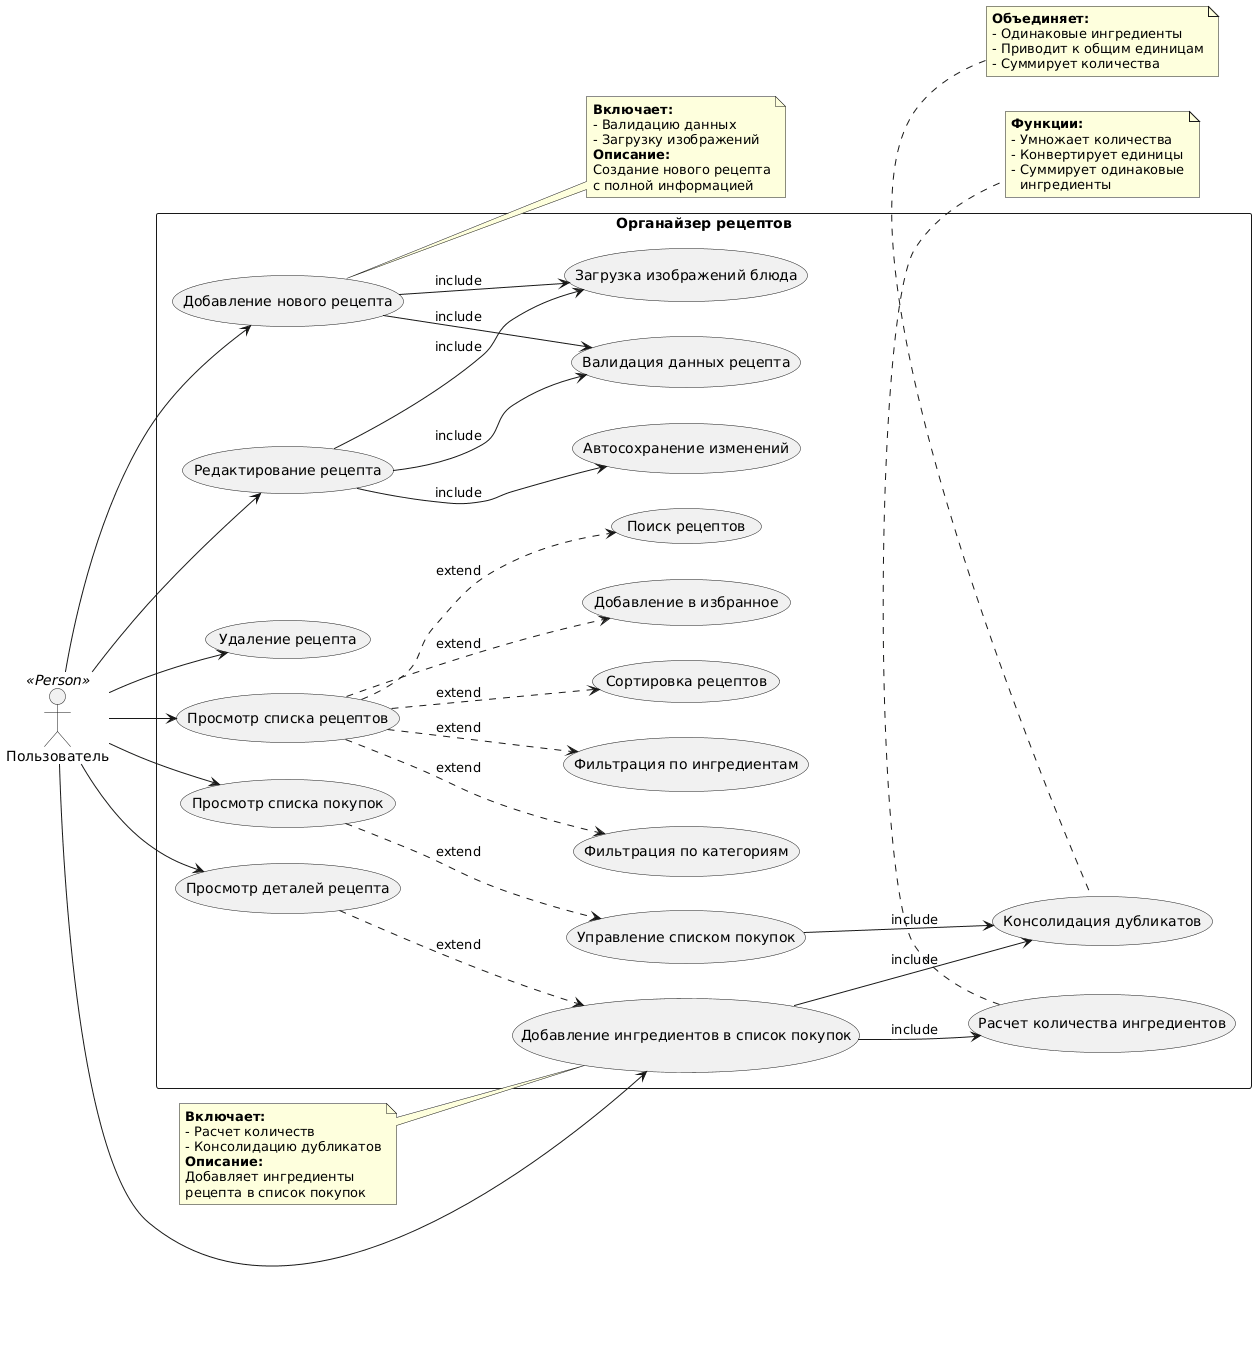

The diagram above was rendered by PlantUML. Its source (embedded in the PNG):
@startuml
left to right direction

actor "Пользователь" as User <<Person>>

rectangle "Органайзер рецептов" {
  (Добавление нового рецепта) as AddRecipe
  (Редактирование рецепта) as EditRecipe
  (Удаление рецепта) as DeleteRecipe
  (Просмотр списка рецептов) as ViewRecipes
  (Просмотр деталей рецепта) as ViewRecipeDetails
  
  (Валидация данных рецепта) as ValidateData
  (Загрузка изображений блюда) as UploadImages
  (Автосохранение изменений) as AutoSave
  (Поиск рецептов) as SearchRecipes
  (Фильтрация по категориям) as FilterByCategory
  (Фильтрация по ингредиентам) as FilterByIngredients
  (Сортировка рецептов) as SortRecipes
  (Добавление в избранное) as AddToFavorites
  
  (Добавление ингредиентов в список покупок) as AddToShoppingList
  (Просмотр списка покупок) as ViewShoppingList
  (Управление списком покупок) as ManageShoppingList
  (Расчет количества ингредиентов) as CalculateQuantities
  (Консолидация дубликатов) as ConsolidateDuplicates
  
  ' Include relationships (сплошные линии с стрелкой)
  AddRecipe --> ValidateData : include
  AddRecipe --> UploadImages : include
  EditRecipe --> ValidateData : include
  EditRecipe --> UploadImages : include
  EditRecipe --> AutoSave : include
  
  AddToShoppingList --> CalculateQuantities : include
  AddToShoppingList --> ConsolidateDuplicates : include
  ManageShoppingList --> ConsolidateDuplicates : include
  
  ' Extend relationships (пунктирные линии со стрелкой)
  ViewRecipes ..> SearchRecipes : extend
  ViewRecipes ..> FilterByCategory : extend
  ViewRecipes ..> FilterByIngredients : extend
  ViewRecipes ..> SortRecipes : extend
  ViewRecipes ..> AddToFavorites : extend
  
  ViewRecipeDetails ..> AddToShoppingList : extend
  ViewShoppingList ..> ManageShoppingList : extend
}

' Actor connections
User --> AddRecipe
User --> EditRecipe
User --> DeleteRecipe
User --> ViewRecipes
User --> ViewRecipeDetails
User --> ViewShoppingList
User --> AddToShoppingList

note right of AddRecipe
  **Включает:**
  - Валидацию данных
  - Загрузку изображений
  **Описание:**
  Создание нового рецепта
  с полной информацией
end note

note left of AddToShoppingList
  **Включает:**
  - Расчет количеств
  - Консолидацию дубликатов
  **Описание:**
  Добавляет ингредиенты
  рецепта в список покупок
end note

note bottom of CalculateQuantities
  **Функции:**
  - Умножает количества
  - Конвертирует единицы
  - Суммирует одинаковые
    ингредиенты
end note

note top of ConsolidateDuplicates
  **Объединяет:**
  - Одинаковые ингредиенты
  - Приводит к общим единицам
  - Суммирует количества
end note
@enduml